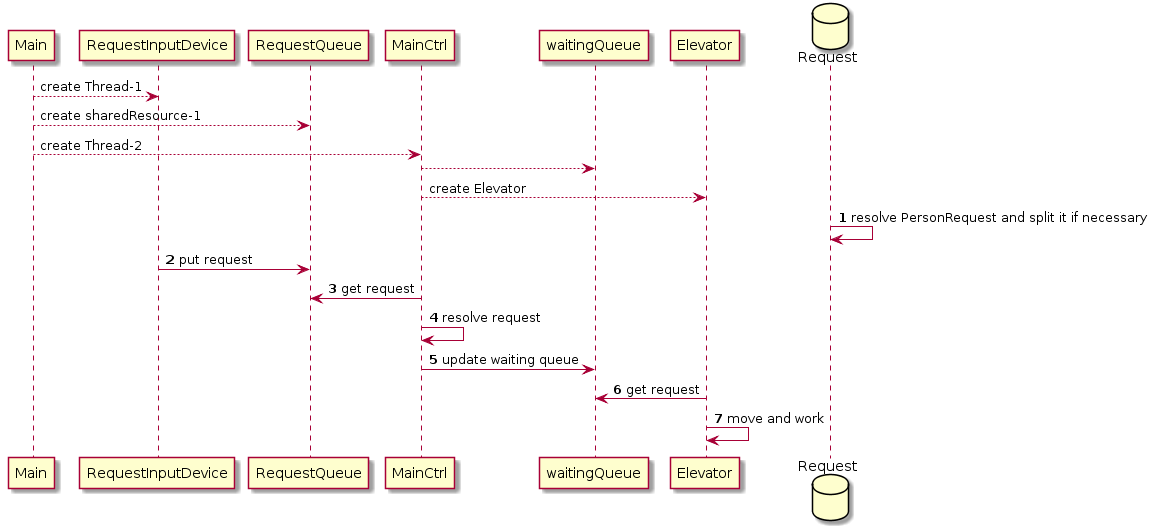

The diagram above was rendered by PlantUML. Its source (embedded in the PNG):
@startuml
Main --> RequestInputDevice : create Thread-1
Main --> RequestQueue : create sharedResource-1
Main --> MainCtrl : create Thread-2
MainCtrl --> waitingQueue : 
MainCtrl --> Elevator : create Elevator

database Request
autonumber
Request -> Request : resolve PersonRequest and split it if necessary 
RequestInputDevice -> RequestQueue : put request
RequestQueue <- MainCtrl : get request
MainCtrl -> MainCtrl : resolve request
MainCtrl -> waitingQueue : update waiting queue
waitingQueue <- Elevator : get request
Elevator -> Elevator : move and work
@enduml